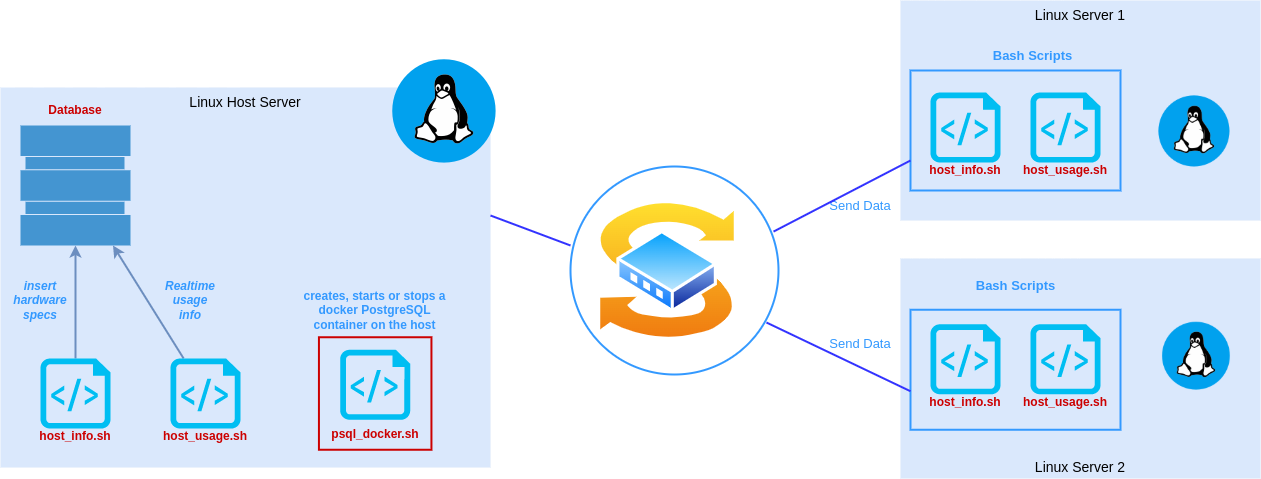

The diagram above was exported from draw.io. Its source (the exported page's mxGraphModel, read from the mxfile embedded in the PNG):
<mxGraphModel dx="1350" dy="773" grid="1" gridSize="10" guides="1" tooltips="1" connect="1" arrows="1" fold="1" page="1" pageScale="1.5" pageWidth="1169" pageHeight="826" background="none" math="0" shadow="0">
  <root>
    <mxCell id="0" style=";html=1;" />
    <mxCell id="1" style=";html=1;" parent="0" />
    <mxCell id="1257a543d1cacc4b-46" value="Linux Server 2" style="whiteSpace=wrap;html=1;fillColor=#dae8fc;fontSize=14;strokeColor=none;verticalAlign=bottom;" parent="1" vertex="1">
      <mxGeometry x="1040" y="560" width="360" height="220" as="geometry" />
    </mxCell>
    <mxCell id="1257a543d1cacc4b-44" value="Linux Server 1" style="whiteSpace=wrap;html=1;fillColor=#dae8fc;fontSize=14;strokeColor=none;verticalAlign=top;" parent="1" vertex="1">
      <mxGeometry x="1040" y="302" width="360" height="220" as="geometry" />
    </mxCell>
    <mxCell id="1257a543d1cacc4b-43" value="Linux Host Server" style="whiteSpace=wrap;html=1;fillColor=#dae8fc;fontSize=14;strokeColor=none;verticalAlign=top;" parent="1" vertex="1">
      <mxGeometry x="140" y="389" width="490" height="380" as="geometry" />
    </mxCell>
    <mxCell id="VnDTJesL-ObEH2DyvzvF-6" value="" style="shadow=0;dashed=0;html=1;strokeColor=none;fillColor=#4495D1;labelPosition=center;verticalLabelPosition=bottom;verticalAlign=top;align=center;outlineConnect=0;shape=mxgraph.veeam.2d.datastore;" vertex="1" parent="1">
      <mxGeometry x="160" y="427" width="110" height="120" as="geometry" />
    </mxCell>
    <mxCell id="VnDTJesL-ObEH2DyvzvF-7" value="" style="shape=image;html=1;verticalAlign=top;verticalLabelPosition=bottom;labelBackgroundColor=#ffffff;imageAspect=0;aspect=fixed;image=https://cdn1.iconfinder.com/data/icons/operating-system-flat-1/30/linux-128.png" vertex="1" parent="1">
      <mxGeometry x="520" y="349" width="128" height="128" as="geometry" />
    </mxCell>
    <mxCell id="VnDTJesL-ObEH2DyvzvF-8" value="" style="shape=image;html=1;verticalAlign=top;verticalLabelPosition=bottom;labelBackgroundColor=#ffffff;imageAspect=0;aspect=fixed;image=https://cdn1.iconfinder.com/data/icons/operating-system-flat-1/30/linux-128.png" vertex="1" parent="1">
      <mxGeometry x="1290" y="389" width="88" height="88" as="geometry" />
    </mxCell>
    <mxCell id="VnDTJesL-ObEH2DyvzvF-9" value="" style="shape=image;html=1;verticalAlign=top;verticalLabelPosition=bottom;labelBackgroundColor=#ffffff;imageAspect=0;aspect=fixed;image=https://cdn1.iconfinder.com/data/icons/operating-system-flat-1/30/linux-128.png" vertex="1" parent="1">
      <mxGeometry x="1294" y="615.75" width="84" height="84" as="geometry" />
    </mxCell>
    <mxCell id="VnDTJesL-ObEH2DyvzvF-21" style="edgeStyle=orthogonalEdgeStyle;rounded=0;orthogonalLoop=1;jettySize=auto;html=1;fontColor=#CC0000;strokeWidth=2;strokeColor=#6c8ebf;fillColor=#dae8fc;" edge="1" parent="1" source="VnDTJesL-ObEH2DyvzvF-10" target="VnDTJesL-ObEH2DyvzvF-6">
      <mxGeometry relative="1" as="geometry" />
    </mxCell>
    <mxCell id="VnDTJesL-ObEH2DyvzvF-10" value="" style="verticalLabelPosition=bottom;html=1;verticalAlign=top;align=center;strokeColor=none;fillColor=#00BEF2;shape=mxgraph.azure.script_file;pointerEvents=1;" vertex="1" parent="1">
      <mxGeometry x="180" y="660" width="70" height="70" as="geometry" />
    </mxCell>
    <mxCell id="VnDTJesL-ObEH2DyvzvF-43" style="edgeStyle=none;rounded=0;orthogonalLoop=1;jettySize=auto;html=1;fontColor=#3399FF;strokeColor=#6c8ebf;strokeWidth=2;fillColor=#dae8fc;" edge="1" parent="1" source="VnDTJesL-ObEH2DyvzvF-13" target="VnDTJesL-ObEH2DyvzvF-6">
      <mxGeometry relative="1" as="geometry" />
    </mxCell>
    <mxCell id="VnDTJesL-ObEH2DyvzvF-13" value="" style="verticalLabelPosition=bottom;html=1;verticalAlign=top;align=center;strokeColor=none;fillColor=#00BEF2;shape=mxgraph.azure.script_file;pointerEvents=1;" vertex="1" parent="1">
      <mxGeometry x="310" y="660" width="70" height="70" as="geometry" />
    </mxCell>
    <mxCell id="VnDTJesL-ObEH2DyvzvF-14" value="" style="verticalLabelPosition=bottom;html=1;verticalAlign=top;align=center;strokeColor=none;fillColor=#00BEF2;shape=mxgraph.azure.script_file;pointerEvents=1;" vertex="1" parent="1">
      <mxGeometry x="479.69000000000005" y="651.25" width="70" height="70" as="geometry" />
    </mxCell>
    <mxCell id="VnDTJesL-ObEH2DyvzvF-16" value="&lt;b&gt;&lt;font color=&quot;#cc0000&quot;&gt;host_info.sh&lt;/font&gt;&lt;/b&gt;" style="text;html=1;strokeColor=none;fillColor=none;align=center;verticalAlign=middle;whiteSpace=wrap;rounded=0;" vertex="1" parent="1">
      <mxGeometry x="180" y="723" width="70" height="30" as="geometry" />
    </mxCell>
    <mxCell id="VnDTJesL-ObEH2DyvzvF-17" value="&lt;b&gt;&lt;font color=&quot;#cc0000&quot;&gt;host_usage.sh&lt;/font&gt;&lt;/b&gt;" style="text;html=1;strokeColor=none;fillColor=none;align=center;verticalAlign=middle;whiteSpace=wrap;rounded=0;" vertex="1" parent="1">
      <mxGeometry x="310" y="723" width="70" height="30" as="geometry" />
    </mxCell>
    <mxCell id="VnDTJesL-ObEH2DyvzvF-56" style="edgeStyle=none;rounded=0;orthogonalLoop=1;jettySize=auto;html=1;fontColor=#3399FF;strokeColor=#3333FF;strokeWidth=2;" edge="1" parent="1" source="VnDTJesL-ObEH2DyvzvF-18" target="VnDTJesL-ObEH2DyvzvF-45">
      <mxGeometry relative="1" as="geometry" />
    </mxCell>
    <mxCell id="VnDTJesL-ObEH2DyvzvF-18" value="&lt;b&gt;&lt;font color=&quot;#cc0000&quot;&gt;psql_docker.sh&lt;/font&gt;&lt;/b&gt;" style="text;html=1;strokeColor=none;fillColor=none;align=center;verticalAlign=middle;whiteSpace=wrap;rounded=0;" vertex="1" parent="1">
      <mxGeometry x="479.69000000000005" y="721.25" width="70" height="30" as="geometry" />
    </mxCell>
    <mxCell id="VnDTJesL-ObEH2DyvzvF-19" value="&lt;font color=&quot;#cc0000&quot;&gt;&lt;b&gt;Database&lt;/b&gt;&lt;/font&gt;" style="text;html=1;strokeColor=none;fillColor=none;align=center;verticalAlign=middle;whiteSpace=wrap;rounded=0;" vertex="1" parent="1">
      <mxGeometry x="180" y="397" width="70" height="30" as="geometry" />
    </mxCell>
    <mxCell id="VnDTJesL-ObEH2DyvzvF-24" value="&lt;b&gt;&lt;i&gt;&lt;font color=&quot;#3399ff&quot;&gt;insert hardware specs&lt;/font&gt;&lt;/i&gt;&lt;/b&gt;" style="text;html=1;strokeColor=none;fillColor=none;align=center;verticalAlign=middle;whiteSpace=wrap;rounded=0;fontColor=#CC0000;" vertex="1" parent="1">
      <mxGeometry x="150" y="587" width="60" height="30" as="geometry" />
    </mxCell>
    <mxCell id="VnDTJesL-ObEH2DyvzvF-45" value="" style="whiteSpace=wrap;html=1;aspect=fixed;fontColor=#3399FF;fillColor=none;strokeColor=#CC0000;strokeWidth=2;" vertex="1" parent="1">
      <mxGeometry x="458.44000000000005" y="638.75" width="112.5" height="112.5" as="geometry" />
    </mxCell>
    <mxCell id="VnDTJesL-ObEH2DyvzvF-46" value="&lt;b&gt;creates, starts or stops a docker PostgreSQL container on the host&lt;/b&gt;" style="text;html=1;strokeColor=none;fillColor=none;align=center;verticalAlign=middle;whiteSpace=wrap;rounded=0;fontColor=#3399FF;" vertex="1" parent="1">
      <mxGeometry x="439.3799999999999" y="587" width="150.62" height="50" as="geometry" />
    </mxCell>
    <mxCell id="VnDTJesL-ObEH2DyvzvF-47" value="&lt;b&gt;&lt;i&gt;&lt;font color=&quot;#3399ff&quot;&gt;Realtime usage info&lt;/font&gt;&lt;/i&gt;&lt;/b&gt;" style="text;html=1;strokeColor=none;fillColor=none;align=center;verticalAlign=middle;whiteSpace=wrap;rounded=0;fontColor=#CC0000;" vertex="1" parent="1">
      <mxGeometry x="300" y="587" width="60" height="30" as="geometry" />
    </mxCell>
    <mxCell id="VnDTJesL-ObEH2DyvzvF-48" value="" style="verticalLabelPosition=bottom;html=1;verticalAlign=top;align=center;strokeColor=none;fillColor=#00BEF2;shape=mxgraph.azure.script_file;pointerEvents=1;" vertex="1" parent="1">
      <mxGeometry x="1070" y="625.75" width="70" height="70" as="geometry" />
    </mxCell>
    <mxCell id="VnDTJesL-ObEH2DyvzvF-49" value="" style="verticalLabelPosition=bottom;html=1;verticalAlign=top;align=center;strokeColor=none;fillColor=#00BEF2;shape=mxgraph.azure.script_file;pointerEvents=1;" vertex="1" parent="1">
      <mxGeometry x="1170" y="625.75" width="70" height="70" as="geometry" />
    </mxCell>
    <mxCell id="VnDTJesL-ObEH2DyvzvF-50" value="&lt;b&gt;&lt;font color=&quot;#cc0000&quot;&gt;host_info.sh&lt;/font&gt;&lt;/b&gt;" style="text;html=1;strokeColor=none;fillColor=none;align=center;verticalAlign=middle;whiteSpace=wrap;rounded=0;" vertex="1" parent="1">
      <mxGeometry x="1070" y="688.75" width="70" height="30" as="geometry" />
    </mxCell>
    <mxCell id="VnDTJesL-ObEH2DyvzvF-51" value="&lt;b&gt;&lt;font color=&quot;#cc0000&quot;&gt;host_usage.sh&lt;/font&gt;&lt;/b&gt;" style="text;html=1;strokeColor=none;fillColor=none;align=center;verticalAlign=middle;whiteSpace=wrap;rounded=0;" vertex="1" parent="1">
      <mxGeometry x="1170" y="688.75" width="70" height="30" as="geometry" />
    </mxCell>
    <mxCell id="VnDTJesL-ObEH2DyvzvF-52" value="" style="verticalLabelPosition=bottom;html=1;verticalAlign=top;align=center;strokeColor=none;fillColor=#00BEF2;shape=mxgraph.azure.script_file;pointerEvents=1;" vertex="1" parent="1">
      <mxGeometry x="1070" y="394" width="70" height="70" as="geometry" />
    </mxCell>
    <mxCell id="VnDTJesL-ObEH2DyvzvF-53" value="" style="verticalLabelPosition=bottom;html=1;verticalAlign=top;align=center;strokeColor=none;fillColor=#00BEF2;shape=mxgraph.azure.script_file;pointerEvents=1;" vertex="1" parent="1">
      <mxGeometry x="1170" y="394" width="70" height="70" as="geometry" />
    </mxCell>
    <mxCell id="VnDTJesL-ObEH2DyvzvF-54" value="&lt;b&gt;&lt;font color=&quot;#cc0000&quot;&gt;host_info.sh&lt;/font&gt;&lt;/b&gt;" style="text;html=1;strokeColor=none;fillColor=none;align=center;verticalAlign=middle;whiteSpace=wrap;rounded=0;" vertex="1" parent="1">
      <mxGeometry x="1070" y="457" width="70" height="30" as="geometry" />
    </mxCell>
    <mxCell id="VnDTJesL-ObEH2DyvzvF-55" value="&lt;b&gt;&lt;font color=&quot;#cc0000&quot;&gt;host_usage.sh&lt;/font&gt;&lt;/b&gt;" style="text;html=1;strokeColor=none;fillColor=none;align=center;verticalAlign=middle;whiteSpace=wrap;rounded=0;" vertex="1" parent="1">
      <mxGeometry x="1170" y="457" width="70" height="30" as="geometry" />
    </mxCell>
    <mxCell id="VnDTJesL-ObEH2DyvzvF-57" value="" style="aspect=fixed;perimeter=ellipsePerimeter;html=1;align=center;shadow=0;dashed=0;spacingTop=3;image;image=img/lib/active_directory/switch.svg;fontColor=#3399FF;strokeColor=#CC0000;strokeWidth=2;fillColor=none;" vertex="1" parent="1">
      <mxGeometry x="737" y="502" width="140" height="140" as="geometry" />
    </mxCell>
    <mxCell id="VnDTJesL-ObEH2DyvzvF-58" value="" style="ellipse;whiteSpace=wrap;html=1;aspect=fixed;fontColor=#3399FF;strokeColor=#3399FF;strokeWidth=2;fillColor=none;" vertex="1" parent="1">
      <mxGeometry x="710" y="468" width="208" height="208" as="geometry" />
    </mxCell>
    <mxCell id="VnDTJesL-ObEH2DyvzvF-59" value="" style="rounded=0;whiteSpace=wrap;html=1;fontColor=#3399FF;strokeColor=#3399FF;strokeWidth=2;fillColor=none;" vertex="1" parent="1">
      <mxGeometry x="1050" y="372" width="210" height="120" as="geometry" />
    </mxCell>
    <mxCell id="VnDTJesL-ObEH2DyvzvF-60" value="" style="rounded=0;whiteSpace=wrap;html=1;fontColor=#3399FF;strokeColor=#3399FF;strokeWidth=2;fillColor=none;" vertex="1" parent="1">
      <mxGeometry x="1050" y="611.25" width="210" height="120" as="geometry" />
    </mxCell>
    <mxCell id="VnDTJesL-ObEH2DyvzvF-61" value="&lt;b&gt;&lt;font style=&quot;font-size: 13px&quot;&gt;Bash Scripts&lt;/font&gt;&lt;/b&gt;" style="text;html=1;strokeColor=none;fillColor=none;align=center;verticalAlign=middle;whiteSpace=wrap;rounded=0;fontColor=#3399FF;" vertex="1" parent="1">
      <mxGeometry x="1125" y="342" width="95" height="30" as="geometry" />
    </mxCell>
    <mxCell id="VnDTJesL-ObEH2DyvzvF-63" value="&lt;b&gt;&lt;font style=&quot;font-size: 13px&quot;&gt;Bash Scripts&lt;/font&gt;&lt;/b&gt;" style="text;html=1;strokeColor=none;fillColor=none;align=center;verticalAlign=middle;whiteSpace=wrap;rounded=0;fontColor=#3399FF;" vertex="1" parent="1">
      <mxGeometry x="1107.5" y="572" width="95" height="30" as="geometry" />
    </mxCell>
    <mxCell id="VnDTJesL-ObEH2DyvzvF-71" value="Send Data" style="text;html=1;strokeColor=none;fillColor=none;align=center;verticalAlign=middle;whiteSpace=wrap;rounded=0;fontSize=13;fontColor=#3399FF;rotation=0;" vertex="1" parent="1">
      <mxGeometry x="960" y="492" width="80" height="30" as="geometry" />
    </mxCell>
    <mxCell id="VnDTJesL-ObEH2DyvzvF-72" value="Send Data" style="text;html=1;strokeColor=none;fillColor=none;align=center;verticalAlign=middle;whiteSpace=wrap;rounded=0;fontSize=13;fontColor=#3399FF;rotation=0;" vertex="1" parent="1">
      <mxGeometry x="960" y="630" width="80" height="30" as="geometry" />
    </mxCell>
    <mxCell id="VnDTJesL-ObEH2DyvzvF-73" value="" style="endArrow=none;html=1;rounded=0;fontSize=13;fontColor=#3399FF;strokeColor=#3333FF;strokeWidth=2;exitX=0.976;exitY=0.313;exitDx=0;exitDy=0;exitPerimeter=0;" edge="1" parent="1" source="VnDTJesL-ObEH2DyvzvF-58">
      <mxGeometry width="50" height="50" relative="1" as="geometry">
        <mxPoint x="1000" y="512" as="sourcePoint" />
        <mxPoint x="1050" y="462" as="targetPoint" />
      </mxGeometry>
    </mxCell>
    <mxCell id="VnDTJesL-ObEH2DyvzvF-74" value="" style="endArrow=none;html=1;rounded=0;fontSize=13;fontColor=#3399FF;strokeColor=#3333FF;strokeWidth=2;exitX=0.942;exitY=0.75;exitDx=0;exitDy=0;exitPerimeter=0;" edge="1" parent="1" source="VnDTJesL-ObEH2DyvzvF-58">
      <mxGeometry width="50" height="50" relative="1" as="geometry">
        <mxPoint x="900" y="623" as="sourcePoint" />
        <mxPoint x="1050" y="692.75" as="targetPoint" />
      </mxGeometry>
    </mxCell>
    <mxCell id="VnDTJesL-ObEH2DyvzvF-76" value="" style="endArrow=none;html=1;rounded=0;fontSize=13;fontColor=#3399FF;strokeColor=#3333FF;strokeWidth=2;" edge="1" parent="1">
      <mxGeometry width="50" height="50" relative="1" as="geometry">
        <mxPoint x="630" y="517" as="sourcePoint" />
        <mxPoint x="710" y="547" as="targetPoint" />
      </mxGeometry>
    </mxCell>
  </root>
</mxGraphModel>